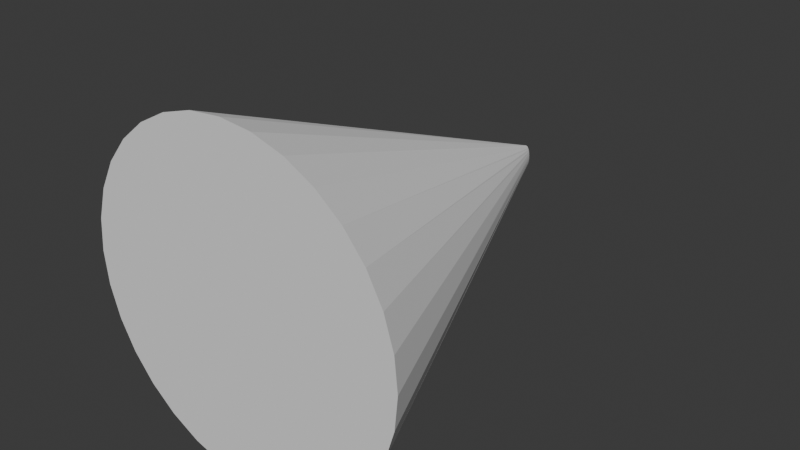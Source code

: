 # Source: VisionCone.blend  (saved by Blender 4.3.34; exported with 4.5.12 LTS)
import bpy
from mathutils import Matrix  # noqa: F401  (used for matrix-valued properties, if any)

bpy.ops.wm.read_factory_settings(use_empty=True)
scene = bpy.context.scene
scene.name = 'Scene'

# ---- collections
col_collection = bpy.data.collections.new('Collection'); scene.collection.children.link(col_collection)

# ---- world
world_world = bpy.data.worlds.new('World'); scene.world = world_world
world_world.use_nodes = True; world_world.node_tree.nodes.clear()
_N = world_world.node_tree.nodes; _L = world_world.node_tree.links
n0 = _N.new('ShaderNodeOutputWorld'); n0.name = 'World Output'; n0.location = (300, 300)
n1 = _N.new('ShaderNodeBackground'); n1.name = 'Background'; n1.location = (10, 300)
n1.inputs[0].default_value = (0.05088, 0.05088, 0.05088, 1.0)
_L.new(n1.outputs[0], n0.inputs[0])
n0.is_active_output = True
world_world.color = (0.05088, 0.05088, 0.05088)
world_world.sun_shadow_jitter_overblur = 0.0

# ---- meshes
me_cone = bpy.data.meshes.new('Cone')
me_cone.from_pydata([(-1.176e-07, 8.75, -20.73), (1.707, 8.582, -20.73), (3.348, 8.084, -20.73), (4.861, 7.275, -20.73), (6.187, 6.187, -20.73), (7.275, 4.861, -20.73), (8.084, 3.348, -20.73), (8.582, 1.707, -20.73), (8.75, 8.241e-07, -20.73), (8.582, -1.707, -20.73), (8.084, -3.348, -20.73), (7.275, -4.861, -20.73), (6.187, -6.187, -20.73), (4.861, -7.275, -20.73), (3.348, -8.084, -20.73), (1.707, -8.582, -20.73), (-1.176e-07, -8.75, -20.73), (-1.707, -8.582, -20.73), (-3.348, -8.084, -20.73), (-4.861, -7.275, -20.73), (-6.187, -6.187, -20.73), (-7.275, -4.861, -20.73), (-8.084, -3.348, -20.73), (-8.582, -1.707, -20.73), (-8.75, 8.241e-07, -20.73), (-8.582, 1.707, -20.73), (-8.084, 3.348, -20.73), (-7.275, 4.861, -20.73), (-6.187, 6.187, -20.73), (-4.861, 7.275, -20.73), (-3.348, 8.084, -20.73), (-1.707, 8.582, -20.73), (-0.04799, 0.6314, 0.5081), (-0.09413, 0.5948, 0.5081), (-0.1367, 0.5353, 0.5081), (-0.1739, 0.4552, 0.5081), (-0.2045, 0.3577, 0.5081), (-0.2272, 0.2464, 0.5081), (-0.2412, 0.1256, 0.5081), (-0.246, 1.709e-08, 0.5081), (-0.2412, -0.1256, 0.5081), (-0.2272, -0.2464, 0.5081), (-0.2045, -0.3577, 0.5081), (-0.1739, -0.4552, 0.5081), (-0.1367, -0.5353, 0.5081), (-0.09413, -0.5948, 0.5081), (-0.04799, -0.6314, 0.5081), (0.0, -0.6438, 0.5081), (0.04799, -0.6314, 0.5081), (0.09413, -0.5948, 0.5081), (0.1367, -0.5353, 0.5081), (0.1739, -0.4552, 0.5081), (0.2045, -0.3577, 0.5081), (0.2272, -0.2464, 0.5081), (0.2412, -0.1256, 0.5081), (0.246, 1.709e-08, 0.5081), (0.2412, 0.1256, 0.5081), (0.2272, 0.2464, 0.5081), (0.2045, 0.3577, 0.5081), (0.1739, 0.4552, 0.5081), (0.1367, 0.5353, 0.5081), (0.09413, 0.5948, 0.5081), (0.04799, 0.6314, 0.5081), (0.0, 0.6438, 0.5081)], [], [(1, 62, 61, 2), (2, 61, 60, 3), (3, 60, 59, 4), (4, 59, 58, 5), (5, 58, 57, 6), (6, 57, 56, 7), (7, 56, 55, 8), (8, 55, 54, 9), (9, 54, 53, 10), (10, 53, 52, 11), (11, 52, 51, 12), (12, 51, 50, 13), (13, 50, 49, 14), (14, 49, 48, 15), (15, 48, 47, 16), (16, 47, 46, 17), (17, 46, 45, 18), (18, 45, 44, 19), (19, 44, 43, 20), (20, 43, 42, 21), (21, 42, 41, 22), (22, 41, 40, 23), (23, 40, 39, 24), (24, 39, 38, 25), (25, 38, 37, 26), (26, 37, 36, 27), (27, 36, 35, 28), (28, 35, 34, 29), (29, 34, 33, 30), (30, 33, 32, 31), (0, 1, 2, 3, 4, 5, 6, 7, 8, 9, 10, 11, 12, 13, 14, 15, 16, 17, 18, 19, 20, 21, 22, 23, 24, 25, 26, 27, 28, 29, 30, 31), (0, 63, 62, 1), (32, 33, 34, 35, 36, 37, 38, 39, 40, 41, 42, 43, 44, 45, 46, 47, 48, 49, 50, 51, 52, 53, 54, 55, 56, 57, 58, 59, 60, 61, 62, 63), (31, 32, 63, 0)])
_uv = me_cone.uv_layers.new(name='UVMap')
_uv.uv.foreach_set('vector', [0.2968, 0.4854, 0.2615, 0.3079, 0.2726, 0.3045, 0.3418, 0.4717, 0.3418, 0.4717, 0.2726, 0.3045, 0.2828, 0.2991, 0.3833, 0.4496, 0.3833, 0.4496, 0.2828, 0.2991, 0.2917, 0.2917, 0.4197, 0.4197, 0.4197, 0.4197, 0.2917, 0.2917, 0.2991, 0.2828, 0.4496, 0.3833, 0.4496, 0.3833, 0.2991, 0.2828, 0.3045, 0.2726, 0.4717, 0.3418, 0.4717, 0.3418, 0.3045, 0.2726, 0.3079, 0.2615, 0.4854, 0.2968, 0.4854, 0.2968, 0.3079, 0.2615, 0.309, 0.25, 0.49, 0.25, 0.49, 0.25, 0.309, 0.25, 0.3079, 0.2385, 0.4854, 0.2032, 0.4854, 0.2032, 0.3079, 0.2385, 0.3045, 0.2274, 0.4717, 0.1582, 0.4717, 0.1582, 0.3045, 0.2274, 0.2991, 0.2172, 0.4496, 0.1167, 0.4496, 0.1167, 0.2991, 0.2172, 0.2917, 0.2083, 0.4197, 0.08029, 0.4197, 0.08029, 0.2917, 0.2083, 0.2828, 0.2009, 0.3833, 0.05045, 0.3833, 0.05045, 0.2828, 0.2009, 0.2726, 0.1955, 0.3418, 0.02827, 0.3418, 0.02827, 0.2726, 0.1955, 0.2615, 0.1921, 0.2968, 0.01461, 0.2968, 0.01461, 0.2615, 0.1921, 0.25, 0.191, 0.25, 0.01, 0.25, 0.01, 0.25, 0.191, 0.2385, 0.1921, 0.2032, 0.01461, 0.2032, 0.01461, 0.2385, 0.1921, 0.2274, 0.1955, 0.1582, 0.02827, 0.1582, 0.02827, 0.2274, 0.1955, 0.2172, 0.2009, 0.1167, 0.05045, 0.1167, 0.05045, 0.2172, 0.2009, 0.2083, 0.2083, 0.08029, 0.08029, 0.08029, 0.08029, 0.2083, 0.2083, 0.2009, 0.2172, 0.05045, 0.1167, 0.05045, 0.1167, 0.2009, 0.2172, 0.1955, 0.2274, 0.02827, 0.1582, 0.02827, 0.1582, 0.1955, 0.2274, 0.1921, 0.2385, 0.01461, 0.2032, 0.01461, 0.2032, 0.1921, 0.2385, 0.191, 0.25, 0.01, 0.25, 0.01, 0.25, 0.191, 0.25, 0.1921, 0.2615, 0.01461, 0.2968, 0.01461, 0.2968, 0.1921, 0.2615, 0.1955, 0.2726, 0.02827, 0.3418, 0.02827, 0.3418, 0.1955, 0.2726, 0.2009, 0.2828, 0.05045, 0.3833, 0.05045, 0.3833, 0.2009, 0.2828, 0.2083, 0.2917, 0.08029, 0.4197, 0.08029, 0.4197, 0.2083, 0.2917, 0.2172, 0.2991, 0.1167, 0.4496, 0.1167, 0.4496, 0.2172, 0.2991, 0.2274, 0.3045, 0.1582, 0.4717, 0.1582, 0.4717, 0.2274, 0.3045, 0.2385, 0.3079, 0.2032, 0.4854, 0.75, 0.49, 0.7968, 0.4854, 0.8418, 0.4717, 0.8833, 0.4496, 0.9197, 0.4197, 0.9496, 0.3833, 0.9717, 0.3418, 0.9854, 0.2968, 0.99, 0.25, 0.9854, 0.2032, 0.9717, 0.1582, 0.9496, 0.1167, 0.9197, 0.08029, 0.8833, 0.05045, 0.8418, 0.02827, 0.7968, 0.01461, 0.75, 0.01, 0.7032, 0.01461, 0.6582, 0.02827, 0.6167, 0.05045, 0.5803, 0.08029, 0.5504, 0.1167, 0.5283, 0.1582, 0.5146, 0.2032, 0.51, 0.25, 0.5146, 0.2968, 0.5283, 0.3418, 0.5504, 0.3833, 0.5803, 0.4197, 0.6167, 0.4496, 0.6582, 0.4717, 0.7032, 0.4854, 0.25, 0.49, 0.25, 0.309, 0.2615, 0.3079, 0.2968, 0.4854, 0.2385, 0.3079, 0.2274, 0.3045, 0.2172, 0.2991, 0.2083, 0.2917, 0.2009, 0.2828, 0.1955, 0.2726, 0.1921, 0.2615, 0.191, 0.25, 0.1921, 0.2385, 0.1955, 0.2274, 0.2009, 0.2172, 0.2083, 0.2083, 0.2172, 0.2009, 0.2274, 0.1955, 0.2385, 0.1921, 0.25, 0.191, 0.2615, 0.1921, 0.2726, 0.1955, 0.2828, 0.2009, 0.2917, 0.2083, 0.2991, 0.2172, 0.3045, 0.2274, 0.3079, 0.2385, 0.309, 0.25, 0.3079, 0.2615, 0.3045, 0.2726, 0.2991, 0.2828, 0.2917, 0.2917, 0.2828, 0.2991, 0.2726, 0.3045, 0.2615, 0.3079, 0.25, 0.309, 0.2032, 0.4854, 0.2385, 0.3079, 0.25, 0.309, 0.25, 0.49])
me_cone.update()

# ---- objects
ob_cone = bpy.data.objects.new('Cone', me_cone)

# ---- transforms, parenting, visibility, modifiers, constraints
ob_cone.location = (0.0, 0.0, 0.0)
ob_cone.rotation_euler = (-1.571, -0.0, 0.0)

# ---- collection membership
col_collection.objects.link(ob_cone)

# ---- scene / render settings (as saved in the file)
scene.frame_start = 1; scene.frame_end = 250; scene.frame_set(1)
scene.render.engine = 'BLENDER_EEVEE_NEXT'
bpy.context.view_layer.update()

# ---- added for rendering (the .blend has no active camera and no usable light): camera, sun
cam_auto = bpy.data.cameras.new('AutoCamera')
cam_auto.lens = 50.0
cam_auto.sensor_width = 36.0
cam_auto.clip_end = 1000.0
ob_auto_camera = bpy.data.objects.new('AutoCamera', cam_auto)
scene.collection.objects.link(ob_auto_camera)
ob_auto_camera.location = (30.1715, -46.3151, 24.1372)
ob_auto_camera.rotation_euler = (1.09748, -7.21219e-08, 0.694738)
scene.camera = ob_auto_camera
light_auto_sun = bpy.data.lights.new('AutoSun', 'SUN')
light_auto_sun.energy = 3.0
light_auto_sun.angle = 0.0523599
ob_auto_sun = bpy.data.objects.new('AutoSun', light_auto_sun)
scene.collection.objects.link(ob_auto_sun)
ob_auto_sun.rotation_euler = (0.872665, 0.174533, 0.523599)
bpy.context.view_layer.update()
